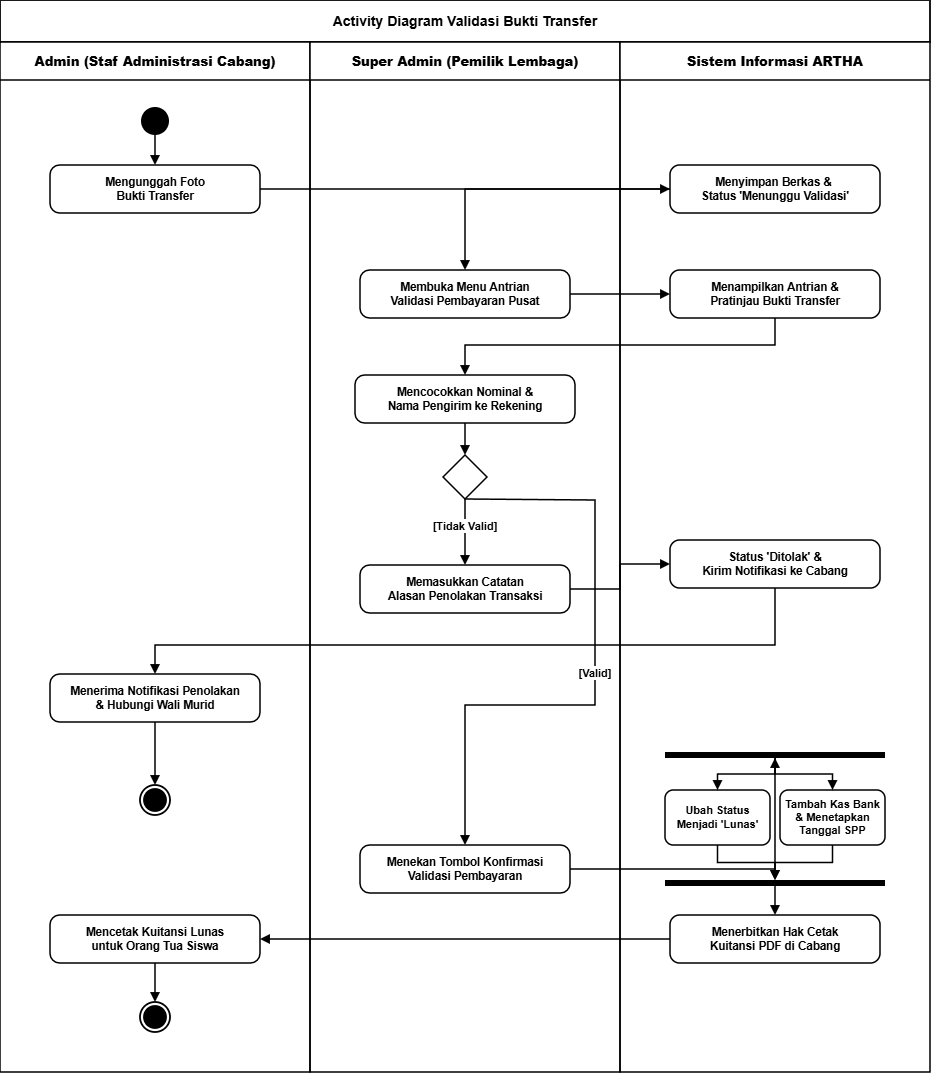

The diagram above was exported from draw.io. Its source (the exported page's mxGraphModel, read from the mxfile embedded in the PNG):
<mxGraphModel dx="2035" dy="1128" grid="1" gridSize="10" guides="1" tooltips="1" connect="1" arrows="1" fold="1" page="1" pageScale="1" pageWidth="1050" pageHeight="1150" background="#ffffff" math="0" shadow="0">
  <root>
    <mxCell id="0" />
    <mxCell id="1" parent="0" />
    <mxCell id="title_box" parent="1" style="rounded=0;whiteSpace=wrap;html=1;fillColor=#FFFFFF;strokeColor=#000000;strokeWidth=1.8;" value="&lt;b style=&quot;font-size: 14px;&quot;&gt;Activity Diagram Validasi Bukti Transfer&lt;/b&gt;" vertex="1">
      <mxGeometry height="42" width="930" x="35" y="25" as="geometry" />
    </mxCell>
    <mxCell id="lane1" parent="1" style="swimlane;whiteSpace=wrap;html=1;startSize=38;fillColor=#FFFFFF;strokeColor=#000000;strokeWidth=1.5;" value="&lt;b style=&quot;font-size: 13px;&quot;&gt;Admin (Staf Administrasi Cabang)&lt;/b&gt;" vertex="1">
      <mxGeometry height="1030" width="310" x="35" y="67" as="geometry" />
    </mxCell>
    <mxCell id="init_node" parent="lane1" style="ellipse;fillColor=#000000;strokeColor=none;" value="" vertex="1">
      <mxGeometry height="28" width="28" x="141" y="65" as="geometry" />
    </mxCell>
    <mxCell id="act_1" parent="lane1" style="rounded=1;whiteSpace=wrap;html=1;arcSize=20;fillColor=#FFFFFF;strokeColor=#000000;strokeWidth=1.5;fontSize=11.5;fontStyle=1;" value="Mengunggah Foto&lt;br&gt;Bukti Transfer" vertex="1">
      <mxGeometry height="48" width="210" x="50" y="123" as="geometry" />
    </mxCell>
    <mxCell id="act_6c" parent="lane1" style="rounded=1;whiteSpace=wrap;html=1;arcSize=20;fillColor=#FFFFFF;strokeColor=#000000;strokeWidth=1.5;fontSize=11.5;fontStyle=1;" value="Menerima Notifikasi Penolakan&lt;br&gt;&amp;amp; Hubungi Wali Murid" vertex="1">
      <mxGeometry height="48" width="210" x="50" y="632" as="geometry" />
    </mxCell>
    <mxCell id="final_1" parent="lane1" style="ellipse;html=1;shape=endState;fillColor=#000000;strokeColor=#000000;strokeWidth=1.8;" value="" vertex="1">
      <mxGeometry height="30" width="30" x="140" y="743" as="geometry" />
    </mxCell>
    <mxCell id="act_9" parent="lane1" style="rounded=1;whiteSpace=wrap;html=1;arcSize=20;fillColor=#FFFFFF;strokeColor=#000000;strokeWidth=1.5;fontSize=11.5;fontStyle=1;" value="Mencetak Kuitansi Lunas&lt;br&gt;untuk Orang Tua Siswa" vertex="1">
      <mxGeometry height="48" width="210" x="50" y="873" as="geometry" />
    </mxCell>
    <mxCell id="final_2" parent="lane1" style="ellipse;html=1;shape=endState;fillColor=#000000;strokeColor=#000000;strokeWidth=1.8;" value="" vertex="1">
      <mxGeometry height="30" width="30" x="140" y="960" as="geometry" />
    </mxCell>
    <mxCell id="lane2" parent="1" style="swimlane;whiteSpace=wrap;html=1;startSize=38;fillColor=#FFFFFF;strokeColor=#000000;strokeWidth=1.5;" value="&lt;b style=&quot;font-size: 13px;&quot;&gt;Super Admin (Pemilik Lembaga)&lt;/b&gt;" vertex="1">
      <mxGeometry height="1030" width="310" x="345" y="67" as="geometry" />
    </mxCell>
    <mxCell id="act_3" parent="lane2" style="rounded=1;whiteSpace=wrap;html=1;arcSize=20;fillColor=#FFFFFF;strokeColor=#000000;strokeWidth=1.5;fontSize=11.5;fontStyle=1;" value="Membuka Menu Antrian&lt;br&gt;Validasi Pembayaran Pusat" vertex="1">
      <mxGeometry height="48" width="210" x="50" y="228" as="geometry" />
    </mxCell>
    <mxCell id="act_5" parent="lane2" style="rounded=1;whiteSpace=wrap;html=1;arcSize=20;fillColor=#FFFFFF;strokeColor=#000000;strokeWidth=1.5;fontSize=11.5;fontStyle=1;" value="Mencocokkan Nominal &amp;amp;&lt;br&gt;Nama Pengirim ke Rekening" vertex="1">
      <mxGeometry height="48" width="220" x="45" y="333" as="geometry" />
    </mxCell>
    <mxCell id="dec_valid" parent="lane2" style="rhombus;whiteSpace=wrap;html=1;fillColor=#FFFFFF;strokeColor=#000000;strokeWidth=1.5;" value="" vertex="1">
      <mxGeometry height="44" width="44" x="133" y="413" as="geometry" />
    </mxCell>
    <mxCell id="act_6a" parent="lane2" style="rounded=1;whiteSpace=wrap;html=1;arcSize=20;fillColor=#FFFFFF;strokeColor=#000000;strokeWidth=1.5;fontSize=11.5;fontStyle=1;" value="Memasukkan Catatan&lt;br&gt;Alasan Penolakan Transaksi" vertex="1">
      <mxGeometry height="48" width="210" x="50" y="523" as="geometry" />
    </mxCell>
    <mxCell id="act_7a" parent="lane2" style="rounded=1;whiteSpace=wrap;html=1;arcSize=20;fillColor=#FFFFFF;strokeColor=#000000;strokeWidth=1.5;fontSize=11.5;fontStyle=1;" value="Menekan Tombol Konfirmasi&lt;br&gt;Validasi Pembayaran" vertex="1">
      <mxGeometry height="48" width="210" x="50" y="803" as="geometry" />
    </mxCell>
    <mxCell id="lane3" parent="1" style="swimlane;whiteSpace=wrap;html=1;startSize=38;fillColor=#FFFFFF;strokeColor=#000000;strokeWidth=1.5;" value="&lt;b style=&quot;font-size: 13px;&quot;&gt;Sistem Informasi ARTHA&lt;/b&gt;" vertex="1">
      <mxGeometry height="1030" width="310" x="655" y="67" as="geometry" />
    </mxCell>
    <mxCell id="act_2" parent="lane3" style="rounded=1;whiteSpace=wrap;html=1;arcSize=20;fillColor=#FFFFFF;strokeColor=#000000;strokeWidth=1.5;fontSize=11.5;fontStyle=1;" value="Menyimpan Berkas &amp;amp;&amp;nbsp;&lt;br&gt;Status 'Menunggu Validasi'" vertex="1">
      <mxGeometry height="48" width="210" x="50" y="123" as="geometry" />
    </mxCell>
    <mxCell id="act_4" parent="lane3" style="rounded=1;whiteSpace=wrap;html=1;arcSize=20;fillColor=#FFFFFF;strokeColor=#000000;strokeWidth=1.5;fontSize=11.5;fontStyle=1;" value="Menampilkan Antrian &amp;amp;&lt;br&gt;Pratinjau Bukti Transfer" vertex="1">
      <mxGeometry height="48" width="210" x="50" y="228" as="geometry" />
    </mxCell>
    <mxCell id="act_6b" parent="lane3" style="rounded=1;whiteSpace=wrap;html=1;arcSize=20;fillColor=#FFFFFF;strokeColor=#000000;strokeWidth=1.5;fontSize=11.5;fontStyle=1;" value="Status 'Ditolak' &amp;amp;&lt;br&gt;Kirim Notifikasi ke Cabang" vertex="1">
      <mxGeometry height="48" width="210" x="50" y="498" as="geometry" />
    </mxCell>
    <mxCell id="fork_2" parent="lane3" style="rounded=0;whiteSpace=wrap;html=1;fillColor=#000000;strokeColor=none;" value="" vertex="1">
      <mxGeometry height="6" width="220" x="45" y="710" as="geometry" />
    </mxCell>
    <mxCell id="act_7b" parent="lane3" style="rounded=1;whiteSpace=wrap;html=1;arcSize=15;fillColor=#FFFFFF;strokeColor=#000000;strokeWidth=1.5;fontSize=11;fontStyle=1;" value="Ubah Status&lt;br&gt;Menjadi 'Lunas'" vertex="1">
      <mxGeometry height="55" width="105" x="45" y="748" as="geometry" />
    </mxCell>
    <mxCell id="act_7c" parent="lane3" style="rounded=1;whiteSpace=wrap;html=1;arcSize=15;fillColor=#FFFFFF;strokeColor=#000000;strokeWidth=1.5;fontSize=11;fontStyle=1;" value="Tambah Kas Bank&lt;br&gt;&amp;amp; Menetapkan Tanggal SPP" vertex="1">
      <mxGeometry height="55" width="105" x="160" y="748" as="geometry" />
    </mxCell>
    <mxCell id="join_2" parent="lane3" style="rounded=0;whiteSpace=wrap;html=1;fillColor=#000000;strokeColor=none;" value="" vertex="1">
      <mxGeometry height="6" width="220" x="45" y="838" as="geometry" />
    </mxCell>
    <mxCell id="act_8" parent="lane3" style="rounded=1;whiteSpace=wrap;html=1;arcSize=20;fillColor=#FFFFFF;strokeColor=#000000;strokeWidth=1.5;fontSize=11.5;fontStyle=1;" value="Menerbitkan Hak Cetak&lt;br&gt;Kuitansi PDF di Cabang" vertex="1">
      <mxGeometry height="48" width="210" x="50" y="873" as="geometry" />
    </mxCell>
    <mxCell id="e1" edge="1" parent="1" source="init_node" style="edgeStyle=orthogonalEdgeStyle;rounded=0;strokeWidth=1.5;strokeColor=#000000;endArrow=block;endFill=1;" target="act_1">
      <mxGeometry relative="1" as="geometry" />
    </mxCell>
    <mxCell id="e2" edge="1" parent="1" source="act_1" style="edgeStyle=orthogonalEdgeStyle;rounded=0;strokeWidth=1.5;strokeColor=#000000;endArrow=block;endFill=1;" target="act_2">
      <mxGeometry relative="1" as="geometry" />
    </mxCell>
    <mxCell id="e3" edge="1" parent="1" source="act_2" style="edgeStyle=orthogonalEdgeStyle;rounded=0;strokeWidth=1.5;strokeColor=#000000;endArrow=block;endFill=1;" target="act_3">
      <mxGeometry relative="1" as="geometry" />
    </mxCell>
    <mxCell id="e4" edge="1" parent="1" source="act_3" style="edgeStyle=orthogonalEdgeStyle;rounded=0;strokeWidth=1.5;strokeColor=#000000;endArrow=block;endFill=1;" target="act_4">
      <mxGeometry relative="1" as="geometry" />
    </mxCell>
    <mxCell id="e5" edge="1" parent="1" source="act_4" style="edgeStyle=orthogonalEdgeStyle;rounded=0;strokeWidth=1.5;strokeColor=#000000;endArrow=block;endFill=1;" target="act_5">
      <mxGeometry relative="1" as="geometry">
        <Array as="points">
          <mxPoint x="810" y="370" />
          <mxPoint x="500" y="370" />
        </Array>
      </mxGeometry>
    </mxCell>
    <mxCell id="e6" edge="1" parent="1" source="act_5" style="edgeStyle=orthogonalEdgeStyle;rounded=0;strokeWidth=1.5;strokeColor=#000000;endArrow=block;endFill=1;" target="dec_valid">
      <mxGeometry relative="1" as="geometry" />
    </mxCell>
    <mxCell id="e7" edge="1" parent="1" source="dec_valid" style="edgeStyle=orthogonalEdgeStyle;rounded=0;strokeWidth=1.5;strokeColor=#000000;endArrow=block;endFill=1;fontSize=11;fontStyle=1;" target="act_6a" value="[Tidak Valid]">
      <mxGeometry relative="1" x="-0.2121" as="geometry">
        <mxPoint as="offset" />
      </mxGeometry>
    </mxCell>
    <mxCell id="e8" edge="1" parent="1" source="act_6a" style="edgeStyle=orthogonalEdgeStyle;rounded=0;strokeWidth=1.5;strokeColor=#000000;endArrow=block;endFill=1;" target="act_6b">
      <mxGeometry relative="1" as="geometry" />
    </mxCell>
    <mxCell id="e9" edge="1" parent="1" source="act_6b" style="edgeStyle=orthogonalEdgeStyle;rounded=0;strokeWidth=1.5;strokeColor=#000000;endArrow=block;endFill=1;" target="act_6c">
      <mxGeometry relative="1" as="geometry">
        <Array as="points">
          <mxPoint x="810" y="670" />
          <mxPoint x="190" y="670" />
        </Array>
      </mxGeometry>
    </mxCell>
    <mxCell id="e10" edge="1" parent="1" source="act_6c" style="edgeStyle=orthogonalEdgeStyle;rounded=0;strokeWidth=1.5;strokeColor=#000000;endArrow=block;endFill=1;" target="final_1">
      <mxGeometry relative="1" as="geometry" />
    </mxCell>
    <mxCell id="e11" edge="1" parent="1" source="dec_valid" style="edgeStyle=orthogonalEdgeStyle;rounded=0;strokeWidth=1.5;strokeColor=#000000;endArrow=block;endFill=1;fontSize=11;fontStyle=1;" target="act_7a" value="[Valid]">
      <mxGeometry relative="1" as="geometry">
        <Array as="points">
          <mxPoint x="500" y="525" />
          <mxPoint x="630" y="525" />
          <mxPoint x="630" y="730" />
          <mxPoint x="500" y="730" />
        </Array>
      </mxGeometry>
    </mxCell>
    <mxCell id="e12" edge="1" parent="1" source="act_7a" style="edgeStyle=orthogonalEdgeStyle;rounded=0;strokeWidth=1.5;strokeColor=#000000;endArrow=block;endFill=1;" target="fork_2">
      <mxGeometry relative="1" as="geometry" />
    </mxCell>
    <mxCell id="e13a" edge="1" parent="1" source="fork_2" style="edgeStyle=orthogonalEdgeStyle;rounded=0;strokeWidth=1.5;strokeColor=#000000;endArrow=block;endFill=1;" target="act_7b">
      <mxGeometry relative="1" as="geometry" />
    </mxCell>
    <mxCell id="e13b" edge="1" parent="1" source="fork_2" style="edgeStyle=orthogonalEdgeStyle;rounded=0;strokeWidth=1.5;strokeColor=#000000;endArrow=block;endFill=1;" target="act_7c">
      <mxGeometry relative="1" as="geometry" />
    </mxCell>
    <mxCell id="e14a" edge="1" parent="1" source="act_7b" style="edgeStyle=orthogonalEdgeStyle;rounded=0;strokeWidth=1.5;strokeColor=#000000;endArrow=block;endFill=1;" target="join_2">
      <mxGeometry relative="1" as="geometry" />
    </mxCell>
    <mxCell id="e14b" edge="1" parent="1" source="act_7c" style="edgeStyle=orthogonalEdgeStyle;rounded=0;strokeWidth=1.5;strokeColor=#000000;endArrow=block;endFill=1;" target="join_2">
      <mxGeometry relative="1" as="geometry" />
    </mxCell>
    <mxCell id="e15" edge="1" parent="1" source="join_2" style="edgeStyle=orthogonalEdgeStyle;rounded=0;strokeWidth=1.5;strokeColor=#000000;endArrow=block;endFill=1;" target="act_8">
      <mxGeometry relative="1" as="geometry" />
    </mxCell>
    <mxCell id="e16" edge="1" parent="1" source="act_8" style="edgeStyle=orthogonalEdgeStyle;rounded=0;strokeWidth=1.5;strokeColor=#000000;endArrow=block;endFill=1;" target="act_9">
      <mxGeometry relative="1" as="geometry" />
    </mxCell>
    <mxCell id="e17" edge="1" parent="1" source="act_9" style="edgeStyle=orthogonalEdgeStyle;rounded=0;strokeWidth=1.5;strokeColor=#000000;endArrow=block;endFill=1;" target="final_2">
      <mxGeometry relative="1" as="geometry" />
    </mxCell>
  </root>
</mxGraphModel>